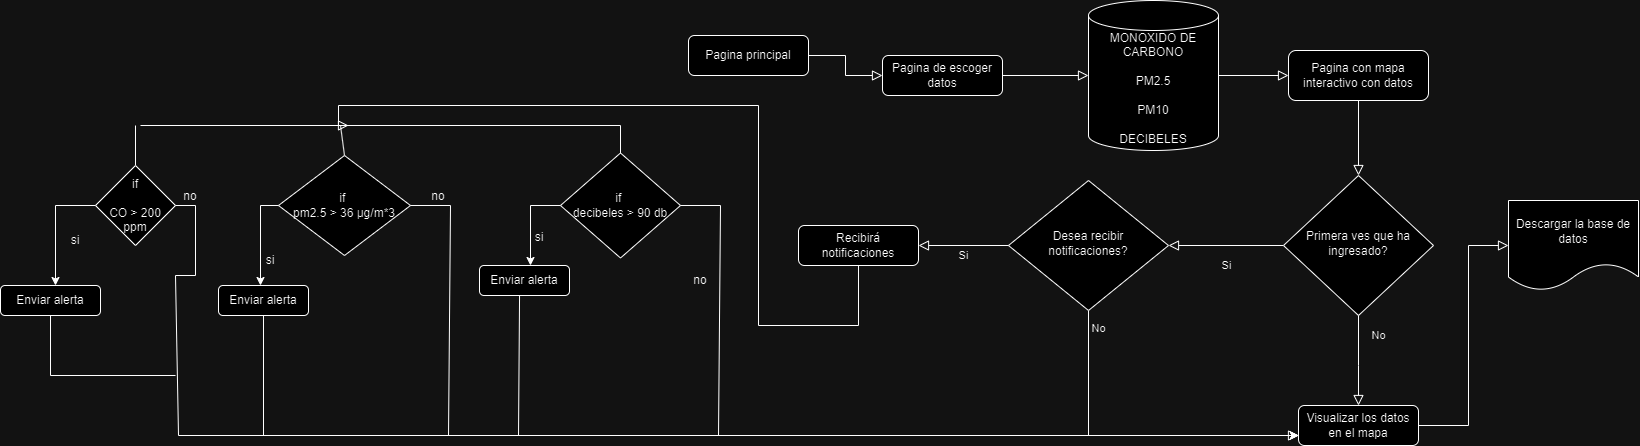

The diagram above was exported from draw.io. Its source (the exported page's mxGraphModel, read from the mxfile embedded in the PNG):
<mxGraphModel dx="3027" dy="1065" grid="1" gridSize="10" guides="1" tooltips="1" connect="1" arrows="1" fold="1" page="1" pageScale="1" pageWidth="827" pageHeight="1169" math="0" shadow="0">
  <root>
    <mxCell id="WIyWlLk6GJQsqaUBKTNV-0" />
    <mxCell id="WIyWlLk6GJQsqaUBKTNV-1" parent="WIyWlLk6GJQsqaUBKTNV-0" />
    <mxCell id="WIyWlLk6GJQsqaUBKTNV-2" value="" style="rounded=0;html=1;jettySize=auto;orthogonalLoop=1;fontSize=11;endArrow=block;endFill=0;endSize=8;strokeWidth=1;shadow=0;labelBackgroundColor=none;edgeStyle=orthogonalEdgeStyle;entryX=0;entryY=0.5;entryDx=0;entryDy=0;" parent="WIyWlLk6GJQsqaUBKTNV-1" source="WIyWlLk6GJQsqaUBKTNV-3" target="d2F5U-y2vrANV6N7eiBh-0" edge="1">
      <mxGeometry relative="1" as="geometry" />
    </mxCell>
    <mxCell id="WIyWlLk6GJQsqaUBKTNV-3" value="Pagina principal" style="rounded=1;whiteSpace=wrap;html=1;fontSize=12;glass=0;strokeWidth=1;shadow=0;" parent="WIyWlLk6GJQsqaUBKTNV-1" vertex="1">
      <mxGeometry x="-90" y="60" width="120" height="40" as="geometry" />
    </mxCell>
    <mxCell id="WIyWlLk6GJQsqaUBKTNV-4" value="Si" style="rounded=0;html=1;jettySize=auto;orthogonalLoop=1;fontSize=11;endArrow=block;endFill=0;endSize=8;strokeWidth=1;shadow=0;labelBackgroundColor=none;edgeStyle=orthogonalEdgeStyle;" parent="WIyWlLk6GJQsqaUBKTNV-1" source="WIyWlLk6GJQsqaUBKTNV-6" target="WIyWlLk6GJQsqaUBKTNV-10" edge="1">
      <mxGeometry y="20" relative="1" as="geometry">
        <mxPoint as="offset" />
      </mxGeometry>
    </mxCell>
    <mxCell id="WIyWlLk6GJQsqaUBKTNV-5" value="" style="edgeStyle=orthogonalEdgeStyle;rounded=0;html=1;jettySize=auto;orthogonalLoop=1;fontSize=11;endArrow=block;endFill=0;endSize=8;strokeWidth=1;shadow=0;labelBackgroundColor=none;exitX=1;exitY=0.5;exitDx=0;exitDy=0;entryX=0;entryY=0.5;entryDx=0;entryDy=0;entryPerimeter=0;" parent="WIyWlLk6GJQsqaUBKTNV-1" source="d2F5U-y2vrANV6N7eiBh-0" target="d2F5U-y2vrANV6N7eiBh-1" edge="1">
      <mxGeometry y="10" relative="1" as="geometry">
        <mxPoint as="offset" />
      </mxGeometry>
    </mxCell>
    <mxCell id="WIyWlLk6GJQsqaUBKTNV-6" value="Primera ves que ha ingresado?" style="rhombus;whiteSpace=wrap;html=1;shadow=0;fontFamily=Helvetica;fontSize=12;align=center;strokeWidth=1;spacing=6;spacingTop=-4;" parent="WIyWlLk6GJQsqaUBKTNV-1" vertex="1">
      <mxGeometry x="505" y="200" width="150" height="140" as="geometry" />
    </mxCell>
    <mxCell id="WIyWlLk6GJQsqaUBKTNV-7" value="Pagina con mapa interactivo con datos" style="rounded=1;whiteSpace=wrap;html=1;fontSize=12;glass=0;strokeWidth=1;shadow=0;" parent="WIyWlLk6GJQsqaUBKTNV-1" vertex="1">
      <mxGeometry x="510" y="75" width="140" height="50" as="geometry" />
    </mxCell>
    <mxCell id="WIyWlLk6GJQsqaUBKTNV-8" value="" style="rounded=0;html=1;jettySize=auto;orthogonalLoop=1;fontSize=11;endArrow=block;endFill=0;endSize=8;strokeWidth=1;shadow=0;labelBackgroundColor=none;edgeStyle=orthogonalEdgeStyle;exitX=1;exitY=0.5;exitDx=0;exitDy=0;exitPerimeter=0;entryX=0;entryY=0.5;entryDx=0;entryDy=0;" parent="WIyWlLk6GJQsqaUBKTNV-1" source="d2F5U-y2vrANV6N7eiBh-1" target="WIyWlLk6GJQsqaUBKTNV-7" edge="1">
      <mxGeometry x="0.3333" y="20" relative="1" as="geometry">
        <mxPoint as="offset" />
        <mxPoint x="470" y="230" as="targetPoint" />
      </mxGeometry>
    </mxCell>
    <mxCell id="WIyWlLk6GJQsqaUBKTNV-9" value="No" style="edgeStyle=orthogonalEdgeStyle;rounded=0;html=1;jettySize=auto;orthogonalLoop=1;fontSize=11;endArrow=block;endFill=0;endSize=8;strokeWidth=1;shadow=0;labelBackgroundColor=none;exitX=0.5;exitY=1;exitDx=0;exitDy=0;" parent="WIyWlLk6GJQsqaUBKTNV-1" source="WIyWlLk6GJQsqaUBKTNV-10" target="WIyWlLk6GJQsqaUBKTNV-12" edge="1">
      <mxGeometry x="-0.8907" y="10" relative="1" as="geometry">
        <mxPoint as="offset" />
        <Array as="points">
          <mxPoint x="310" y="460" />
        </Array>
      </mxGeometry>
    </mxCell>
    <mxCell id="WIyWlLk6GJQsqaUBKTNV-10" value="Desea recibir notificaciones?" style="rhombus;whiteSpace=wrap;html=1;shadow=0;fontFamily=Helvetica;fontSize=12;align=center;strokeWidth=1;spacing=6;spacingTop=-4;" parent="WIyWlLk6GJQsqaUBKTNV-1" vertex="1">
      <mxGeometry x="230" y="205" width="160" height="130" as="geometry" />
    </mxCell>
    <mxCell id="WIyWlLk6GJQsqaUBKTNV-12" value="Visualizar los datos en el mapa" style="rounded=1;whiteSpace=wrap;html=1;fontSize=12;glass=0;strokeWidth=1;shadow=0;" parent="WIyWlLk6GJQsqaUBKTNV-1" vertex="1">
      <mxGeometry x="520" y="430" width="120" height="40" as="geometry" />
    </mxCell>
    <mxCell id="d2F5U-y2vrANV6N7eiBh-0" value="Pagina de escoger datos" style="rounded=1;whiteSpace=wrap;html=1;fontSize=12;glass=0;strokeWidth=1;shadow=0;" parent="WIyWlLk6GJQsqaUBKTNV-1" vertex="1">
      <mxGeometry x="104" y="80" width="120" height="40" as="geometry" />
    </mxCell>
    <mxCell id="d2F5U-y2vrANV6N7eiBh-1" value="MONOXIDO DE CARBONO&lt;div&gt;&lt;br&gt;&lt;/div&gt;&lt;div&gt;PM2.5&lt;/div&gt;&lt;div&gt;&lt;br&gt;&lt;/div&gt;&lt;div&gt;PM10&lt;/div&gt;&lt;div&gt;&lt;br&gt;&lt;/div&gt;&lt;div&gt;DECIBELES&lt;/div&gt;" style="shape=cylinder3;whiteSpace=wrap;html=1;boundedLbl=1;backgroundOutline=1;size=15;" parent="WIyWlLk6GJQsqaUBKTNV-1" vertex="1">
      <mxGeometry x="310" y="25" width="130" height="150" as="geometry" />
    </mxCell>
    <mxCell id="d2F5U-y2vrANV6N7eiBh-2" value="" style="edgeStyle=orthogonalEdgeStyle;rounded=0;html=1;jettySize=auto;orthogonalLoop=1;fontSize=11;endArrow=block;endFill=0;endSize=8;strokeWidth=1;shadow=0;labelBackgroundColor=none;exitX=0.5;exitY=1;exitDx=0;exitDy=0;entryX=0.5;entryY=0;entryDx=0;entryDy=0;" parent="WIyWlLk6GJQsqaUBKTNV-1" source="WIyWlLk6GJQsqaUBKTNV-7" target="WIyWlLk6GJQsqaUBKTNV-6" edge="1">
      <mxGeometry x="-0.0038" y="10" relative="1" as="geometry">
        <mxPoint as="offset" />
        <mxPoint x="260" y="490" as="sourcePoint" />
        <mxPoint x="630" y="180" as="targetPoint" />
      </mxGeometry>
    </mxCell>
    <mxCell id="d2F5U-y2vrANV6N7eiBh-3" value="Recibirá notificaciones" style="rounded=1;whiteSpace=wrap;html=1;fontSize=12;glass=0;strokeWidth=1;shadow=0;" parent="WIyWlLk6GJQsqaUBKTNV-1" vertex="1">
      <mxGeometry x="20" y="250" width="120" height="40" as="geometry" />
    </mxCell>
    <mxCell id="d2F5U-y2vrANV6N7eiBh-4" value="Si" style="edgeStyle=orthogonalEdgeStyle;rounded=0;html=1;jettySize=auto;orthogonalLoop=1;fontSize=11;endArrow=block;endFill=0;endSize=8;strokeWidth=1;shadow=0;labelBackgroundColor=none;exitX=0;exitY=0.5;exitDx=0;exitDy=0;entryX=1;entryY=0.5;entryDx=0;entryDy=0;" parent="WIyWlLk6GJQsqaUBKTNV-1" source="WIyWlLk6GJQsqaUBKTNV-10" target="d2F5U-y2vrANV6N7eiBh-3" edge="1">
      <mxGeometry y="10" relative="1" as="geometry">
        <mxPoint as="offset" />
        <mxPoint x="380" y="345" as="sourcePoint" />
        <mxPoint x="370" y="470" as="targetPoint" />
      </mxGeometry>
    </mxCell>
    <mxCell id="d2F5U-y2vrANV6N7eiBh-5" value="No" style="edgeStyle=orthogonalEdgeStyle;rounded=0;html=1;jettySize=auto;orthogonalLoop=1;fontSize=11;endArrow=block;endFill=0;endSize=8;strokeWidth=1;shadow=0;labelBackgroundColor=none;exitX=0.5;exitY=1;exitDx=0;exitDy=0;entryX=0.5;entryY=0;entryDx=0;entryDy=0;" parent="WIyWlLk6GJQsqaUBKTNV-1" source="WIyWlLk6GJQsqaUBKTNV-6" target="WIyWlLk6GJQsqaUBKTNV-12" edge="1">
      <mxGeometry x="-0.5552" y="20" relative="1" as="geometry">
        <mxPoint as="offset" />
        <mxPoint x="380" y="345" as="sourcePoint" />
        <mxPoint x="530" y="470" as="targetPoint" />
        <Array as="points">
          <mxPoint x="580" y="390" />
          <mxPoint x="580" y="390" />
        </Array>
      </mxGeometry>
    </mxCell>
    <mxCell id="d2F5U-y2vrANV6N7eiBh-6" value="" style="edgeStyle=orthogonalEdgeStyle;rounded=0;html=1;jettySize=auto;orthogonalLoop=1;fontSize=11;endArrow=block;endFill=0;endSize=8;strokeWidth=1;shadow=0;labelBackgroundColor=none;exitX=0.5;exitY=1;exitDx=0;exitDy=0;" parent="WIyWlLk6GJQsqaUBKTNV-1" source="d2F5U-y2vrANV6N7eiBh-3" edge="1">
      <mxGeometry y="10" relative="1" as="geometry">
        <mxPoint as="offset" />
        <mxPoint x="300" y="280" as="sourcePoint" />
        <mxPoint x="-430" y="150" as="targetPoint" />
        <Array as="points">
          <mxPoint x="80" y="350" />
          <mxPoint x="-20" y="350" />
          <mxPoint x="-20" y="130" />
          <mxPoint x="-440" y="130" />
          <mxPoint x="-440" y="150" />
        </Array>
      </mxGeometry>
    </mxCell>
    <mxCell id="d2F5U-y2vrANV6N7eiBh-7" value="Descargar la base de datos" style="shape=document;whiteSpace=wrap;html=1;boundedLbl=1;" parent="WIyWlLk6GJQsqaUBKTNV-1" vertex="1">
      <mxGeometry x="730" y="225" width="130" height="90" as="geometry" />
    </mxCell>
    <mxCell id="d2F5U-y2vrANV6N7eiBh-8" value="" style="edgeStyle=orthogonalEdgeStyle;rounded=0;html=1;jettySize=auto;orthogonalLoop=1;fontSize=11;endArrow=block;endFill=0;endSize=8;strokeWidth=1;shadow=0;labelBackgroundColor=none;exitX=1;exitY=0.5;exitDx=0;exitDy=0;entryX=0;entryY=0.5;entryDx=0;entryDy=0;" parent="WIyWlLk6GJQsqaUBKTNV-1" source="WIyWlLk6GJQsqaUBKTNV-12" target="d2F5U-y2vrANV6N7eiBh-7" edge="1">
      <mxGeometry x="-0.5552" y="20" relative="1" as="geometry">
        <mxPoint as="offset" />
        <mxPoint x="590" y="350" as="sourcePoint" />
        <mxPoint x="590" y="440" as="targetPoint" />
        <Array as="points">
          <mxPoint x="690" y="450" />
          <mxPoint x="690" y="270" />
        </Array>
      </mxGeometry>
    </mxCell>
    <mxCell id="TOkyIzF1UHdeopmyOPtW-83" value="" style="endArrow=none;html=1;rounded=0;exitX=0.5;exitY=0;exitDx=0;exitDy=0;" parent="WIyWlLk6GJQsqaUBKTNV-1" source="TOkyIzF1UHdeopmyOPtW-89" edge="1">
      <mxGeometry width="50" height="50" relative="1" as="geometry">
        <mxPoint x="-178" y="150" as="sourcePoint" />
        <mxPoint x="-638" y="150" as="targetPoint" />
        <Array as="points">
          <mxPoint x="-158" y="150" />
        </Array>
      </mxGeometry>
    </mxCell>
    <mxCell id="TOkyIzF1UHdeopmyOPtW-84" value="" style="endArrow=none;html=1;rounded=0;entryX=0.5;entryY=0;entryDx=0;entryDy=0;" parent="WIyWlLk6GJQsqaUBKTNV-1" target="TOkyIzF1UHdeopmyOPtW-88" edge="1">
      <mxGeometry width="50" height="50" relative="1" as="geometry">
        <mxPoint x="-438" y="150" as="sourcePoint" />
        <mxPoint x="-440" y="190" as="targetPoint" />
      </mxGeometry>
    </mxCell>
    <mxCell id="TOkyIzF1UHdeopmyOPtW-85" value="" style="endArrow=none;html=1;rounded=0;" parent="WIyWlLk6GJQsqaUBKTNV-1" source="TOkyIzF1UHdeopmyOPtW-87" edge="1">
      <mxGeometry width="50" height="50" relative="1" as="geometry">
        <mxPoint x="-643" y="150" as="sourcePoint" />
        <mxPoint x="-643" y="190" as="targetPoint" />
      </mxGeometry>
    </mxCell>
    <mxCell id="TOkyIzF1UHdeopmyOPtW-86" value="" style="endArrow=none;html=1;rounded=0;" parent="WIyWlLk6GJQsqaUBKTNV-1" target="TOkyIzF1UHdeopmyOPtW-87" edge="1">
      <mxGeometry width="50" height="50" relative="1" as="geometry">
        <mxPoint x="-643" y="150" as="sourcePoint" />
        <mxPoint x="-618" y="190" as="targetPoint" />
      </mxGeometry>
    </mxCell>
    <mxCell id="TOkyIzF1UHdeopmyOPtW-87" value="if&lt;div&gt;&lt;br&gt;&lt;/div&gt;&lt;div&gt;CO &amp;gt; 200 ppm&lt;/div&gt;" style="rhombus;whiteSpace=wrap;html=1;" parent="WIyWlLk6GJQsqaUBKTNV-1" vertex="1">
      <mxGeometry x="-683" y="190" width="80" height="80" as="geometry" />
    </mxCell>
    <mxCell id="TOkyIzF1UHdeopmyOPtW-88" value="if&amp;nbsp;&lt;div&gt;pm2.5 &amp;gt; 36&amp;nbsp;µg/m*3&lt;/div&gt;" style="rhombus;whiteSpace=wrap;html=1;" parent="WIyWlLk6GJQsqaUBKTNV-1" vertex="1">
      <mxGeometry x="-500" y="180" width="132" height="100" as="geometry" />
    </mxCell>
    <mxCell id="TOkyIzF1UHdeopmyOPtW-89" value="if&amp;nbsp;&lt;div&gt;decibeles &amp;gt; 90 db&lt;/div&gt;" style="rhombus;whiteSpace=wrap;html=1;" parent="WIyWlLk6GJQsqaUBKTNV-1" vertex="1">
      <mxGeometry x="-218" y="177.5" width="120" height="105" as="geometry" />
    </mxCell>
    <mxCell id="TOkyIzF1UHdeopmyOPtW-90" value="" style="endArrow=classic;html=1;rounded=0;exitX=1;exitY=0.5;exitDx=0;exitDy=0;entryX=0;entryY=0.75;entryDx=0;entryDy=0;" parent="WIyWlLk6GJQsqaUBKTNV-1" source="TOkyIzF1UHdeopmyOPtW-87" target="WIyWlLk6GJQsqaUBKTNV-12" edge="1">
      <mxGeometry width="50" height="50" relative="1" as="geometry">
        <mxPoint x="-593" y="280" as="sourcePoint" />
        <mxPoint x="-498" y="470" as="targetPoint" />
        <Array as="points">
          <mxPoint x="-583" y="230" />
          <mxPoint x="-583" y="300" />
          <mxPoint x="-603" y="300" />
          <mxPoint x="-600" y="460" />
        </Array>
      </mxGeometry>
    </mxCell>
    <mxCell id="TOkyIzF1UHdeopmyOPtW-91" value="" style="endArrow=classic;html=1;rounded=0;exitX=0;exitY=0.5;exitDx=0;exitDy=0;" parent="WIyWlLk6GJQsqaUBKTNV-1" source="TOkyIzF1UHdeopmyOPtW-87" edge="1">
      <mxGeometry width="50" height="50" relative="1" as="geometry">
        <mxPoint x="-723" y="440" as="sourcePoint" />
        <mxPoint x="-723" y="310" as="targetPoint" />
        <Array as="points">
          <mxPoint x="-723" y="230" />
        </Array>
      </mxGeometry>
    </mxCell>
    <mxCell id="TOkyIzF1UHdeopmyOPtW-92" value="si" style="text;html=1;align=center;verticalAlign=middle;whiteSpace=wrap;rounded=0;" parent="WIyWlLk6GJQsqaUBKTNV-1" vertex="1">
      <mxGeometry x="-733" y="250" width="60" height="30" as="geometry" />
    </mxCell>
    <mxCell id="TOkyIzF1UHdeopmyOPtW-93" value="no" style="text;html=1;align=center;verticalAlign=middle;whiteSpace=wrap;rounded=0;" parent="WIyWlLk6GJQsqaUBKTNV-1" vertex="1">
      <mxGeometry x="-618" y="206" width="60" height="30" as="geometry" />
    </mxCell>
    <mxCell id="TOkyIzF1UHdeopmyOPtW-94" value="" style="endArrow=none;html=1;rounded=0;entryX=0.5;entryY=1;entryDx=0;entryDy=0;" parent="WIyWlLk6GJQsqaUBKTNV-1" source="TOkyIzF1UHdeopmyOPtW-96" edge="1">
      <mxGeometry width="50" height="50" relative="1" as="geometry">
        <mxPoint x="-603" y="400" as="sourcePoint" />
        <mxPoint x="-723" y="340" as="targetPoint" />
        <Array as="points" />
      </mxGeometry>
    </mxCell>
    <mxCell id="TOkyIzF1UHdeopmyOPtW-95" value="" style="endArrow=none;html=1;rounded=0;entryX=0.5;entryY=1;entryDx=0;entryDy=0;" parent="WIyWlLk6GJQsqaUBKTNV-1" target="TOkyIzF1UHdeopmyOPtW-96" edge="1">
      <mxGeometry width="50" height="50" relative="1" as="geometry">
        <mxPoint x="-603" y="400" as="sourcePoint" />
        <mxPoint x="-723" y="340" as="targetPoint" />
        <Array as="points">
          <mxPoint x="-728" y="400" />
        </Array>
      </mxGeometry>
    </mxCell>
    <mxCell id="TOkyIzF1UHdeopmyOPtW-96" value="Enviar alerta" style="rounded=1;whiteSpace=wrap;html=1;" parent="WIyWlLk6GJQsqaUBKTNV-1" vertex="1">
      <mxGeometry x="-778" y="310" width="100" height="30" as="geometry" />
    </mxCell>
    <mxCell id="TOkyIzF1UHdeopmyOPtW-97" value="" style="endArrow=classic;html=1;rounded=0;exitX=0;exitY=0.5;exitDx=0;exitDy=0;" parent="WIyWlLk6GJQsqaUBKTNV-1" source="TOkyIzF1UHdeopmyOPtW-88" edge="1">
      <mxGeometry width="50" height="50" relative="1" as="geometry">
        <mxPoint x="-468" y="300" as="sourcePoint" />
        <mxPoint x="-518" y="310" as="targetPoint" />
        <Array as="points">
          <mxPoint x="-518" y="230" />
        </Array>
      </mxGeometry>
    </mxCell>
    <mxCell id="TOkyIzF1UHdeopmyOPtW-98" value="si" style="text;html=1;align=center;verticalAlign=middle;whiteSpace=wrap;rounded=0;" parent="WIyWlLk6GJQsqaUBKTNV-1" vertex="1">
      <mxGeometry x="-538" y="270" width="60" height="30" as="geometry" />
    </mxCell>
    <mxCell id="TOkyIzF1UHdeopmyOPtW-99" value="" style="endArrow=classic;html=1;rounded=0;exitX=1;exitY=0.5;exitDx=0;exitDy=0;entryX=0;entryY=0.75;entryDx=0;entryDy=0;" parent="WIyWlLk6GJQsqaUBKTNV-1" source="TOkyIzF1UHdeopmyOPtW-88" target="WIyWlLk6GJQsqaUBKTNV-12" edge="1">
      <mxGeometry width="50" height="50" relative="1" as="geometry">
        <mxPoint x="-468" y="300" as="sourcePoint" />
        <mxPoint x="80" y="580" as="targetPoint" />
        <Array as="points">
          <mxPoint x="-328" y="230" />
          <mxPoint x="-330" y="460" />
        </Array>
      </mxGeometry>
    </mxCell>
    <mxCell id="TOkyIzF1UHdeopmyOPtW-100" value="no" style="text;html=1;align=center;verticalAlign=middle;whiteSpace=wrap;rounded=0;" parent="WIyWlLk6GJQsqaUBKTNV-1" vertex="1">
      <mxGeometry x="-370" y="206" width="60" height="30" as="geometry" />
    </mxCell>
    <mxCell id="TOkyIzF1UHdeopmyOPtW-101" value="Enviar alerta" style="rounded=1;whiteSpace=wrap;html=1;" parent="WIyWlLk6GJQsqaUBKTNV-1" vertex="1">
      <mxGeometry x="-560" y="310" width="90" height="30" as="geometry" />
    </mxCell>
    <mxCell id="TOkyIzF1UHdeopmyOPtW-103" value="" style="endArrow=classic;html=1;rounded=0;exitX=0;exitY=0.5;exitDx=0;exitDy=0;" parent="WIyWlLk6GJQsqaUBKTNV-1" source="TOkyIzF1UHdeopmyOPtW-89" edge="1">
      <mxGeometry width="50" height="50" relative="1" as="geometry">
        <mxPoint x="-438" y="220" as="sourcePoint" />
        <mxPoint x="-248" y="290" as="targetPoint" />
        <Array as="points">
          <mxPoint x="-248" y="230" />
        </Array>
      </mxGeometry>
    </mxCell>
    <mxCell id="TOkyIzF1UHdeopmyOPtW-104" value="si" style="text;html=1;align=center;verticalAlign=middle;whiteSpace=wrap;rounded=0;" parent="WIyWlLk6GJQsqaUBKTNV-1" vertex="1">
      <mxGeometry x="-269" y="247" width="60" height="30" as="geometry" />
    </mxCell>
    <mxCell id="TOkyIzF1UHdeopmyOPtW-105" value="Enviar alerta" style="rounded=1;whiteSpace=wrap;html=1;" parent="WIyWlLk6GJQsqaUBKTNV-1" vertex="1">
      <mxGeometry x="-299" y="290" width="90" height="30" as="geometry" />
    </mxCell>
    <mxCell id="TOkyIzF1UHdeopmyOPtW-106" value="" style="endArrow=classic;html=1;rounded=0;exitX=1;exitY=0.5;exitDx=0;exitDy=0;" parent="WIyWlLk6GJQsqaUBKTNV-1" source="TOkyIzF1UHdeopmyOPtW-89" edge="1">
      <mxGeometry width="50" height="50" relative="1" as="geometry">
        <mxPoint x="-148" y="240" as="sourcePoint" />
        <mxPoint x="520" y="460" as="targetPoint" />
        <Array as="points">
          <mxPoint x="-58" y="230" />
          <mxPoint x="-60" y="460" />
        </Array>
      </mxGeometry>
    </mxCell>
    <mxCell id="TOkyIzF1UHdeopmyOPtW-107" value="" style="endArrow=none;html=1;rounded=0;entryX=0.445;entryY=1.016;entryDx=0;entryDy=0;entryPerimeter=0;" parent="WIyWlLk6GJQsqaUBKTNV-1" target="TOkyIzF1UHdeopmyOPtW-105" edge="1">
      <mxGeometry width="50" height="50" relative="1" as="geometry">
        <mxPoint x="-50" y="460" as="sourcePoint" />
        <mxPoint x="-138" y="410" as="targetPoint" />
        <Array as="points">
          <mxPoint x="-260" y="460" />
        </Array>
      </mxGeometry>
    </mxCell>
    <mxCell id="TOkyIzF1UHdeopmyOPtW-108" value="no" style="text;html=1;align=center;verticalAlign=middle;whiteSpace=wrap;rounded=0;" parent="WIyWlLk6GJQsqaUBKTNV-1" vertex="1">
      <mxGeometry x="-108" y="290" width="60" height="30" as="geometry" />
    </mxCell>
    <mxCell id="iJAk8hkKkHnjguW8hFan-5" value="" style="endArrow=none;html=1;rounded=0;entryX=0.5;entryY=1;entryDx=0;entryDy=0;" parent="WIyWlLk6GJQsqaUBKTNV-1" target="TOkyIzF1UHdeopmyOPtW-101" edge="1">
      <mxGeometry width="50" height="50" relative="1" as="geometry">
        <mxPoint x="-310" y="460" as="sourcePoint" />
        <mxPoint x="-350" y="390" as="targetPoint" />
        <Array as="points">
          <mxPoint x="-515" y="460" />
        </Array>
      </mxGeometry>
    </mxCell>
  </root>
</mxGraphModel>